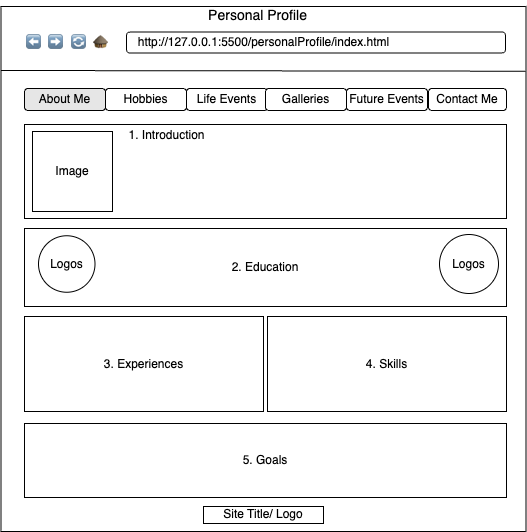

The diagram above was exported from draw.io. Its source (the exported page's mxGraphModel, read from the mxfile embedded in the PNG):
<mxGraphModel dx="1593" dy="1065" grid="0" gridSize="10" guides="1" tooltips="1" connect="1" arrows="1" fold="1" page="0" pageScale="1" pageWidth="850" pageHeight="1100" math="0" shadow="0">
  <root>
    <mxCell id="0" />
    <mxCell id="1" parent="0" />
    <mxCell id="vqUKhS4mOeMHTrE7TQfk-1" value="" style="whiteSpace=wrap;html=1;aspect=fixed;" vertex="1" parent="1">
      <mxGeometry x="-152.5" y="-363" width="525" height="525" as="geometry" />
    </mxCell>
    <mxCell id="vqUKhS4mOeMHTrE7TQfk-8" value="" style="endArrow=none;html=1;rounded=0;exitX=-0.001;exitY=0.132;exitDx=0;exitDy=0;exitPerimeter=0;" edge="1" parent="1">
      <mxGeometry width="50" height="50" relative="1" as="geometry">
        <mxPoint x="-152.4950000000001" y="-299.00000000000006" as="sourcePoint" />
        <mxPoint x="372.03" y="-298.3" as="targetPoint" />
      </mxGeometry>
    </mxCell>
    <mxCell id="vqUKhS4mOeMHTrE7TQfk-10" value="&lt;font style=&quot;font-size: 14px;&quot;&gt;Personal Profile&lt;/font&gt;" style="text;html=1;align=center;verticalAlign=middle;resizable=0;points=[];autosize=1;strokeColor=none;fillColor=none;" vertex="1" parent="1">
      <mxGeometry x="46" y="-369" width="117" height="29" as="geometry" />
    </mxCell>
    <mxCell id="vqUKhS4mOeMHTrE7TQfk-13" value="" style="rounded=1;whiteSpace=wrap;html=1;" vertex="1" parent="1">
      <mxGeometry x="-27" y="-337.5" width="379" height="21" as="geometry" />
    </mxCell>
    <mxCell id="vqUKhS4mOeMHTrE7TQfk-21" value="⬅" style="text;html=1;align=center;verticalAlign=middle;resizable=0;points=[];autosize=1;strokeColor=none;fillColor=none;" vertex="1" parent="1">
      <mxGeometry x="-137" y="-340" width="33" height="26" as="geometry" />
    </mxCell>
    <mxCell id="vqUKhS4mOeMHTrE7TQfk-23" value="➡" style="text;html=1;align=center;verticalAlign=middle;resizable=0;points=[];autosize=1;strokeColor=none;fillColor=none;" vertex="1" parent="1">
      <mxGeometry x="-115" y="-340" width="33" height="26" as="geometry" />
    </mxCell>
    <mxCell id="vqUKhS4mOeMHTrE7TQfk-24" value="🔄" style="text;html=1;align=center;verticalAlign=middle;resizable=0;points=[];autosize=1;strokeColor=none;fillColor=none;" vertex="1" parent="1">
      <mxGeometry x="-91.5" y="-340" width="33" height="26" as="geometry" />
    </mxCell>
    <mxCell id="vqUKhS4mOeMHTrE7TQfk-34" value="🛖" style="text;html=1;align=center;verticalAlign=middle;resizable=0;points=[];autosize=1;strokeColor=none;fillColor=none;" vertex="1" parent="1">
      <mxGeometry x="-70" y="-340" width="33" height="26" as="geometry" />
    </mxCell>
    <mxCell id="vqUKhS4mOeMHTrE7TQfk-35" value="http://127.0.0.1:5500/personalProfile/index.html" style="text;html=1;align=center;verticalAlign=middle;resizable=0;points=[];autosize=1;strokeColor=none;fillColor=none;" vertex="1" parent="1">
      <mxGeometry x="-25" y="-340" width="270" height="26" as="geometry" />
    </mxCell>
    <mxCell id="vqUKhS4mOeMHTrE7TQfk-36" value="About Me" style="rounded=1;whiteSpace=wrap;html=1;fillColor=#E6E6E6;" vertex="1" parent="1">
      <mxGeometry x="-129" y="-281" width="81" height="22" as="geometry" />
    </mxCell>
    <mxCell id="vqUKhS4mOeMHTrE7TQfk-40" value="Hobbies" style="rounded=1;whiteSpace=wrap;html=1;fillColor=#FFFFFF;" vertex="1" parent="1">
      <mxGeometry x="-48" y="-281" width="81" height="22" as="geometry" />
    </mxCell>
    <mxCell id="vqUKhS4mOeMHTrE7TQfk-41" value="Life Events" style="rounded=1;whiteSpace=wrap;html=1;fillColor=#FFFFFF;" vertex="1" parent="1">
      <mxGeometry x="33" y="-281" width="81" height="22" as="geometry" />
    </mxCell>
    <mxCell id="vqUKhS4mOeMHTrE7TQfk-42" value="Galleries" style="rounded=1;whiteSpace=wrap;html=1;fillColor=#FFFFFF;" vertex="1" parent="1">
      <mxGeometry x="112" y="-281" width="81" height="22" as="geometry" />
    </mxCell>
    <mxCell id="vqUKhS4mOeMHTrE7TQfk-43" value="Contact Me" style="rounded=1;whiteSpace=wrap;html=1;fillColor=#FFFFFF;" vertex="1" parent="1">
      <mxGeometry x="275" y="-281" width="78" height="22" as="geometry" />
    </mxCell>
    <mxCell id="vqUKhS4mOeMHTrE7TQfk-44" value="Future Events" style="rounded=1;whiteSpace=wrap;html=1;fillColor=#FFFFFF;" vertex="1" parent="1">
      <mxGeometry x="193" y="-281" width="81" height="22" as="geometry" />
    </mxCell>
    <mxCell id="vqUKhS4mOeMHTrE7TQfk-52" value="" style="rounded=0;whiteSpace=wrap;html=1;" vertex="1" parent="1">
      <mxGeometry x="-129" y="-245" width="482" height="94" as="geometry" />
    </mxCell>
    <mxCell id="vqUKhS4mOeMHTrE7TQfk-53" value="1. Introduction" style="text;html=1;align=center;verticalAlign=middle;resizable=0;points=[];autosize=1;strokeColor=none;fillColor=none;" vertex="1" parent="1">
      <mxGeometry x="-34" y="-247" width="94" height="26" as="geometry" />
    </mxCell>
    <mxCell id="vqUKhS4mOeMHTrE7TQfk-56" value="2. Education" style="rounded=0;whiteSpace=wrap;html=1;" vertex="1" parent="1">
      <mxGeometry x="-129" y="-141" width="482" height="78" as="geometry" />
    </mxCell>
    <mxCell id="vqUKhS4mOeMHTrE7TQfk-57" value="3. Experiences" style="rounded=0;whiteSpace=wrap;html=1;" vertex="1" parent="1">
      <mxGeometry x="-129" y="-53" width="239" height="95" as="geometry" />
    </mxCell>
    <mxCell id="vqUKhS4mOeMHTrE7TQfk-58" value="4. Skills" style="rounded=0;whiteSpace=wrap;html=1;" vertex="1" parent="1">
      <mxGeometry x="114" y="-53" width="239" height="95" as="geometry" />
    </mxCell>
    <mxCell id="vqUKhS4mOeMHTrE7TQfk-59" value="Image" style="whiteSpace=wrap;html=1;aspect=fixed;" vertex="1" parent="1">
      <mxGeometry x="-121" y="-238" width="80" height="80" as="geometry" />
    </mxCell>
    <mxCell id="vqUKhS4mOeMHTrE7TQfk-60" value="Logos" style="ellipse;whiteSpace=wrap;html=1;aspect=fixed;" vertex="1" parent="1">
      <mxGeometry x="-115" y="-133.75" width="56.5" height="56.5" as="geometry" />
    </mxCell>
    <mxCell id="vqUKhS4mOeMHTrE7TQfk-61" value="Logos" style="ellipse;whiteSpace=wrap;html=1;aspect=fixed;" vertex="1" parent="1">
      <mxGeometry x="286" y="-135" width="59" height="59" as="geometry" />
    </mxCell>
    <mxCell id="vqUKhS4mOeMHTrE7TQfk-62" value="5. Goals" style="rounded=0;whiteSpace=wrap;html=1;" vertex="1" parent="1">
      <mxGeometry x="-129" y="54" width="482" height="74" as="geometry" />
    </mxCell>
    <mxCell id="vqUKhS4mOeMHTrE7TQfk-63" value="Site Title/ Logo" style="rounded=0;whiteSpace=wrap;html=1;" vertex="1" parent="1">
      <mxGeometry x="50" y="137" width="120" height="17" as="geometry" />
    </mxCell>
  </root>
</mxGraphModel>